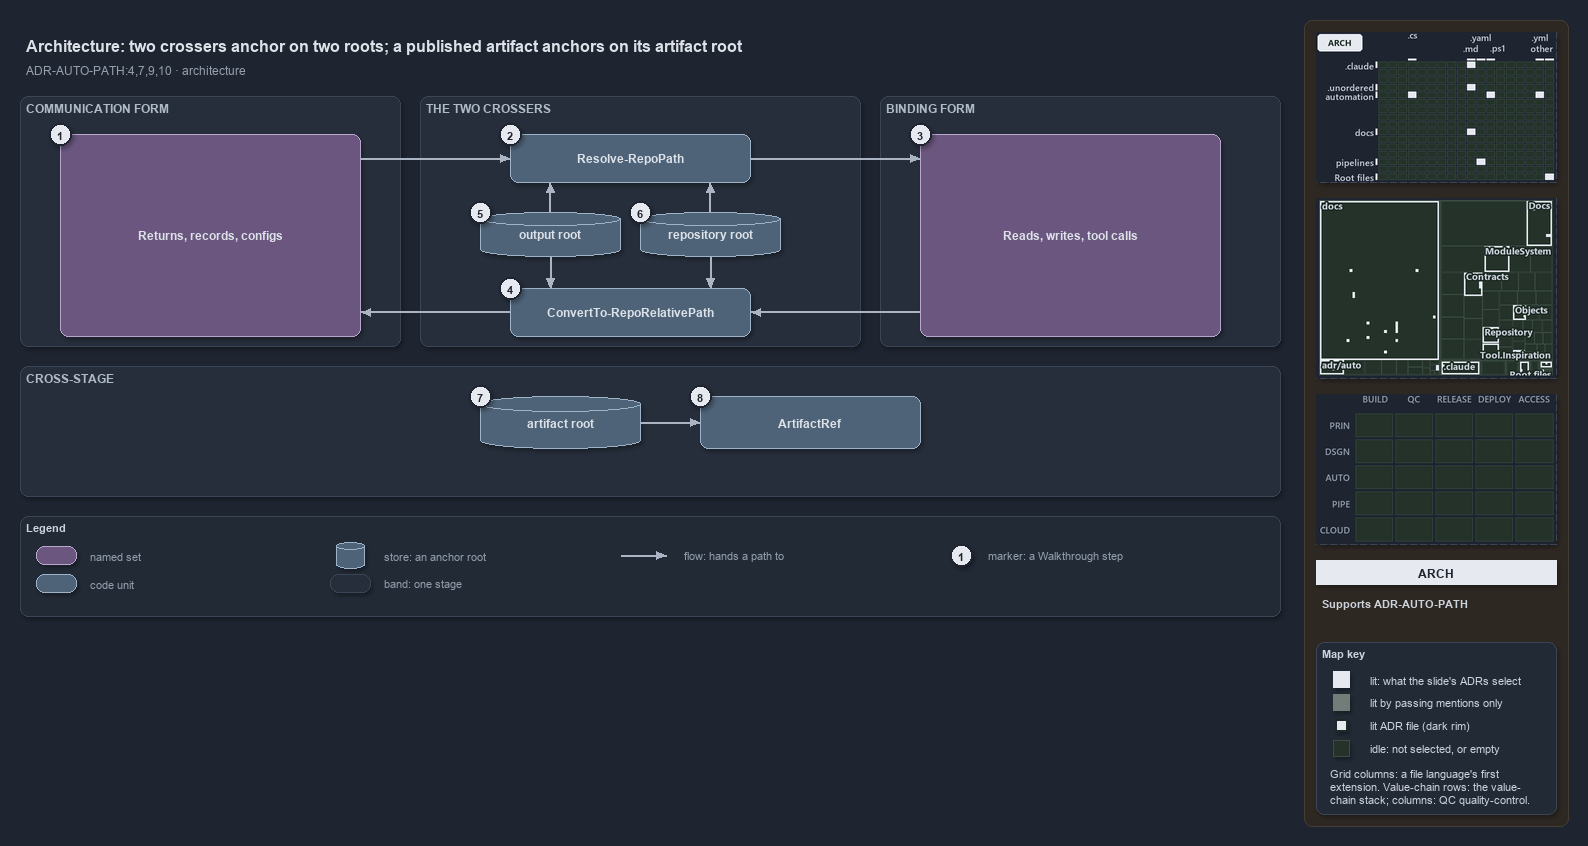

The diagram above was exported from draw.io. Its source (the exported page's mxGraphModel, read from the mxfile embedded in the PNG):
<mxGraphModel dx="1024" dy="768" grid="0" gridSize="10" guides="1" tooltips="1" connect="1" arrows="1" fold="1" page="1" pageScale="1" pageWidth="1572" pageHeight="640" background="#1E2430" math="0" shadow="1">
  <root>
    <mxCell id="0" />
    <mxCell id="1" parent="0" />
    <mxCell id="sidebar-bg" value="" style="rounded=1;arcSize=2;html=1;fillColor=#2E2823;strokeColor=#453C33;shadow=0;" vertex="1" parent="1">
      <mxGeometry x="1304" y="4" width="264" height="806" as="geometry" />
    </mxCell>
    <mxCell id="title" value="Architecture: two crossers anchor on two roots; a published artifact anchors on its artifact root" style="text;html=1;align=left;verticalAlign=middle;fontSize=16;fontStyle=1;fontColor=#DDE2E9;" vertex="1" parent="1">
      <mxGeometry x="20" y="14" width="1260" height="30" as="geometry" />
    </mxCell>
    <mxCell id="subtitle" value="ADR-AUTO-PATH:4,7,9,10 &amp;#183; architecture" style="text;html=1;align=left;verticalAlign=middle;fontSize=12;fontColor=#949FAE;" vertex="1" parent="1">
      <mxGeometry x="20" y="44" width="1240" height="20" as="geometry" />
    </mxCell>
    <mxCell id="band-comm" value="COMMUNICATION FORM" style="rounded=1;html=1;arcSize=3;fillColor=#262E3B;strokeColor=#3A4555;verticalAlign=top;align=left;spacingLeft=8;fontStyle=1;fontSize=12;fontColor=#B0BAC7;" vertex="1" parent="1">
      <mxGeometry x="20" y="80" width="380" height="250" as="geometry" />
    </mxCell>
    <mxCell id="band-cross" value="THE TWO CROSSERS" style="rounded=1;html=1;arcSize=3;fillColor=#262E3B;strokeColor=#3A4555;verticalAlign=top;align=left;spacingLeft=8;fontStyle=1;fontSize=12;fontColor=#B0BAC7;" vertex="1" parent="1">
      <mxGeometry x="420" y="80" width="440" height="250" as="geometry" />
    </mxCell>
    <mxCell id="band-bind" value="BINDING FORM" style="rounded=1;html=1;arcSize=3;fillColor=#262E3B;strokeColor=#3A4555;verticalAlign=top;align=left;spacingLeft=8;fontStyle=1;fontSize=12;fontColor=#B0BAC7;" vertex="1" parent="1">
      <mxGeometry x="880" y="80" width="400" height="250" as="geometry" />
    </mxCell>
    <mxCell id="band-stage" value="CROSS-STAGE" style="rounded=1;html=1;arcSize=3;fillColor=#262E3B;strokeColor=#3A4555;verticalAlign=top;align=left;spacingLeft=8;fontStyle=1;fontSize=12;fontColor=#B0BAC7;" vertex="1" parent="1">
      <mxGeometry x="20" y="350" width="1260" height="130" as="geometry" />
    </mxCell>
    <mxCell id="g-comm" value="&lt;b&gt;Returns, records, configs&lt;/b&gt;" style="rounded=1;whiteSpace=wrap;html=1;arcSize=20;fillColor=#6A567E;strokeColor=#B9A6CC;fontColor=#DDE2E9;fontSize=12;" vertex="1" parent="1">
      <mxGeometry x="60" y="118" width="300" height="202" as="geometry" />
    </mxCell>
    <mxCell id="g-resolve" value="&lt;b&gt;Resolve-RepoPath&lt;/b&gt;" style="rounded=1;whiteSpace=wrap;html=1;arcSize=20;fillColor=#4E6378;strokeColor=#9FB3C8;fontColor=#DDE2E9;fontSize=12;" vertex="1" parent="1">
      <mxGeometry x="510" y="118" width="240" height="48" as="geometry" />
    </mxCell>
    <mxCell id="g-outroot" value="&lt;b&gt;output root&lt;/b&gt;" style="shape=cylinder3;boundedLbl=1;backgroundOutline=1;size=8;whiteSpace=wrap;html=1;fillColor=#4E6378;strokeColor=#9FB3C8;fontColor=#DDE2E9;fontSize=12;" vertex="1" parent="1">
      <mxGeometry x="480" y="196" width="140" height="44" as="geometry" />
    </mxCell>
    <mxCell id="g-reporoot" value="&lt;b&gt;repository root&lt;/b&gt;" style="shape=cylinder3;boundedLbl=1;backgroundOutline=1;size=8;whiteSpace=wrap;html=1;fillColor=#4E6378;strokeColor=#9FB3C8;fontColor=#DDE2E9;fontSize=12;" vertex="1" parent="1">
      <mxGeometry x="640" y="196" width="140" height="44" as="geometry" />
    </mxCell>
    <mxCell id="g-convert" value="&lt;b&gt;ConvertTo-RepoRelativePath&lt;/b&gt;" style="rounded=1;whiteSpace=wrap;html=1;arcSize=20;fillColor=#4E6378;strokeColor=#9FB3C8;fontColor=#DDE2E9;fontSize=12;" vertex="1" parent="1">
      <mxGeometry x="510" y="272" width="240" height="48" as="geometry" />
    </mxCell>
    <mxCell id="g-bind" value="&lt;b&gt;Reads, writes, tool calls&lt;/b&gt;" style="rounded=1;whiteSpace=wrap;html=1;arcSize=20;fillColor=#6A567E;strokeColor=#B9A6CC;fontColor=#DDE2E9;fontSize=12;" vertex="1" parent="1">
      <mxGeometry x="920" y="118" width="300" height="202" as="geometry" />
    </mxCell>
    <mxCell id="g-artroot" value="&lt;b&gt;artifact root&lt;/b&gt;" style="shape=cylinder3;boundedLbl=1;backgroundOutline=1;size=8;whiteSpace=wrap;html=1;fillColor=#4E6378;strokeColor=#9FB3C8;fontColor=#DDE2E9;fontSize=12;" vertex="1" parent="1">
      <mxGeometry x="480" y="380" width="160" height="52" as="geometry" />
    </mxCell>
    <mxCell id="g-artifact" value="&lt;b&gt;ArtifactRef&lt;/b&gt;" style="rounded=1;whiteSpace=wrap;html=1;arcSize=20;fillColor=#4E6378;strokeColor=#9FB3C8;fontColor=#DDE2E9;fontSize=12;" vertex="1" parent="1">
      <mxGeometry x="700" y="380" width="220" height="52" as="geometry" />
    </mxCell>
    <mxCell id="port-comm-top" value="" style="text;html=1;strokeColor=none;fillColor=none;" vertex="1" parent="1">
      <mxGeometry x="360" y="142" width="1" height="1" as="geometry" />
    </mxCell>
    <mxCell id="port-comm-bot" value="" style="text;html=1;strokeColor=none;fillColor=none;" vertex="1" parent="1">
      <mxGeometry x="360" y="296" width="1" height="1" as="geometry" />
    </mxCell>
    <mxCell id="port-resolve-l" value="" style="text;html=1;strokeColor=none;fillColor=none;" vertex="1" parent="1">
      <mxGeometry x="510" y="142" width="1" height="1" as="geometry" />
    </mxCell>
    <mxCell id="port-resolve-r" value="" style="text;html=1;strokeColor=none;fillColor=none;" vertex="1" parent="1">
      <mxGeometry x="750" y="142" width="1" height="1" as="geometry" />
    </mxCell>
    <mxCell id="port-resolve-b1" value="" style="text;html=1;strokeColor=none;fillColor=none;" vertex="1" parent="1">
      <mxGeometry x="550" y="166" width="1" height="1" as="geometry" />
    </mxCell>
    <mxCell id="port-resolve-b2" value="" style="text;html=1;strokeColor=none;fillColor=none;" vertex="1" parent="1">
      <mxGeometry x="710" y="166" width="1" height="1" as="geometry" />
    </mxCell>
    <mxCell id="port-convert-l" value="" style="text;html=1;strokeColor=none;fillColor=none;" vertex="1" parent="1">
      <mxGeometry x="510" y="296" width="1" height="1" as="geometry" />
    </mxCell>
    <mxCell id="port-convert-r" value="" style="text;html=1;strokeColor=none;fillColor=none;" vertex="1" parent="1">
      <mxGeometry x="750" y="296" width="1" height="1" as="geometry" />
    </mxCell>
    <mxCell id="port-convert-t1" value="" style="text;html=1;strokeColor=none;fillColor=none;" vertex="1" parent="1">
      <mxGeometry x="550" y="272" width="1" height="1" as="geometry" />
    </mxCell>
    <mxCell id="port-convert-t2" value="" style="text;html=1;strokeColor=none;fillColor=none;" vertex="1" parent="1">
      <mxGeometry x="710" y="272" width="1" height="1" as="geometry" />
    </mxCell>
    <mxCell id="port-outroot-top" value="" style="text;html=1;strokeColor=none;fillColor=none;" vertex="1" parent="1">
      <mxGeometry x="550" y="196" width="1" height="1" as="geometry" />
    </mxCell>
    <mxCell id="port-outroot-bot" value="" style="text;html=1;strokeColor=none;fillColor=none;" vertex="1" parent="1">
      <mxGeometry x="550" y="240" width="1" height="1" as="geometry" />
    </mxCell>
    <mxCell id="port-reporoot-top" value="" style="text;html=1;strokeColor=none;fillColor=none;" vertex="1" parent="1">
      <mxGeometry x="710" y="196" width="1" height="1" as="geometry" />
    </mxCell>
    <mxCell id="port-reporoot-bot" value="" style="text;html=1;strokeColor=none;fillColor=none;" vertex="1" parent="1">
      <mxGeometry x="710" y="240" width="1" height="1" as="geometry" />
    </mxCell>
    <mxCell id="port-bind-top" value="" style="text;html=1;strokeColor=none;fillColor=none;" vertex="1" parent="1">
      <mxGeometry x="920" y="142" width="1" height="1" as="geometry" />
    </mxCell>
    <mxCell id="port-bind-bot" value="" style="text;html=1;strokeColor=none;fillColor=none;" vertex="1" parent="1">
      <mxGeometry x="920" y="296" width="1" height="1" as="geometry" />
    </mxCell>
    <mxCell id="port-artroot-r" value="" style="text;html=1;strokeColor=none;fillColor=none;" vertex="1" parent="1">
      <mxGeometry x="640" y="406" width="1" height="1" as="geometry" />
    </mxCell>
    <mxCell id="port-artifact-l" value="" style="text;html=1;strokeColor=none;fillColor=none;" vertex="1" parent="1">
      <mxGeometry x="700" y="406" width="1" height="1" as="geometry" />
    </mxCell>
    <mxCell id="edge-comm-resolve" value="" style="edgeStyle=orthogonalEdgeStyle;rounded=1;html=1;endArrow=block;strokeColor=#AAB4C3;shadow=0;fontColor=#CDD3DC;" edge="1" parent="1" source="port-comm-top" target="port-resolve-l">
      <mxGeometry relative="1" as="geometry" />
    </mxCell>
    <mxCell id="edge-resolve-bind" value="" style="edgeStyle=orthogonalEdgeStyle;rounded=1;html=1;endArrow=block;strokeColor=#AAB4C3;shadow=0;fontColor=#CDD3DC;" edge="1" parent="1" source="port-resolve-r" target="port-bind-top">
      <mxGeometry relative="1" as="geometry" />
    </mxCell>
    <mxCell id="edge-bind-convert" value="" style="edgeStyle=orthogonalEdgeStyle;rounded=1;html=1;endArrow=block;strokeColor=#AAB4C3;shadow=0;fontColor=#CDD3DC;" edge="1" parent="1" source="port-bind-bot" target="port-convert-r">
      <mxGeometry relative="1" as="geometry" />
    </mxCell>
    <mxCell id="edge-convert-comm" value="" style="edgeStyle=orthogonalEdgeStyle;rounded=1;html=1;endArrow=block;strokeColor=#AAB4C3;shadow=0;fontColor=#CDD3DC;" edge="1" parent="1" source="port-convert-l" target="port-comm-bot">
      <mxGeometry relative="1" as="geometry" />
    </mxCell>
    <mxCell id="edge-outroot-resolve" value="" style="edgeStyle=orthogonalEdgeStyle;rounded=1;html=1;endArrow=block;strokeColor=#AAB4C3;shadow=0;fontColor=#CDD3DC;" edge="1" parent="1" source="port-outroot-top" target="port-resolve-b1">
      <mxGeometry relative="1" as="geometry" />
    </mxCell>
    <mxCell id="edge-outroot-convert" value="" style="edgeStyle=orthogonalEdgeStyle;rounded=1;html=1;endArrow=block;strokeColor=#AAB4C3;shadow=0;fontColor=#CDD3DC;" edge="1" parent="1" source="port-outroot-bot" target="port-convert-t1">
      <mxGeometry relative="1" as="geometry" />
    </mxCell>
    <mxCell id="edge-reporoot-resolve" value="" style="edgeStyle=orthogonalEdgeStyle;rounded=1;html=1;endArrow=block;strokeColor=#AAB4C3;shadow=0;fontColor=#CDD3DC;" edge="1" parent="1" source="port-reporoot-top" target="port-resolve-b2">
      <mxGeometry relative="1" as="geometry" />
    </mxCell>
    <mxCell id="edge-reporoot-convert" value="" style="edgeStyle=orthogonalEdgeStyle;rounded=1;html=1;endArrow=block;strokeColor=#AAB4C3;shadow=0;fontColor=#CDD3DC;" edge="1" parent="1" source="port-reporoot-bot" target="port-convert-t2">
      <mxGeometry relative="1" as="geometry" />
    </mxCell>
    <mxCell id="edge-artroot-artifact" value="" style="edgeStyle=orthogonalEdgeStyle;rounded=1;html=1;endArrow=block;strokeColor=#AAB4C3;shadow=0;fontColor=#CDD3DC;" edge="1" parent="1" source="port-artroot-r" target="port-artifact-l">
      <mxGeometry relative="1" as="geometry" />
    </mxCell>
    <mxCell id="mark-1" value="1" style="ellipse;html=1;fillColor=#E6EAF0;strokeColor=#1E2430;strokeWidth=2;fontColor=#1E2430;fontStyle=1;fontSize=11;" vertex="1" parent="1">
      <mxGeometry x="49" y="107" width="22" height="22" as="geometry" />
    </mxCell>
    <mxCell id="mark-2" value="2" style="ellipse;html=1;fillColor=#E6EAF0;strokeColor=#1E2430;strokeWidth=2;fontColor=#1E2430;fontStyle=1;fontSize=11;" vertex="1" parent="1">
      <mxGeometry x="499" y="107" width="22" height="22" as="geometry" />
    </mxCell>
    <mxCell id="mark-3" value="3" style="ellipse;html=1;fillColor=#E6EAF0;strokeColor=#1E2430;strokeWidth=2;fontColor=#1E2430;fontStyle=1;fontSize=11;" vertex="1" parent="1">
      <mxGeometry x="909" y="107" width="22" height="22" as="geometry" />
    </mxCell>
    <mxCell id="mark-4" value="4" style="ellipse;html=1;fillColor=#E6EAF0;strokeColor=#1E2430;strokeWidth=2;fontColor=#1E2430;fontStyle=1;fontSize=11;" vertex="1" parent="1">
      <mxGeometry x="499" y="261" width="22" height="22" as="geometry" />
    </mxCell>
    <mxCell id="mark-5" value="5" style="ellipse;html=1;fillColor=#E6EAF0;strokeColor=#1E2430;strokeWidth=2;fontColor=#1E2430;fontStyle=1;fontSize=11;" vertex="1" parent="1">
      <mxGeometry x="469" y="185" width="22" height="22" as="geometry" />
    </mxCell>
    <mxCell id="mark-6" value="6" style="ellipse;html=1;fillColor=#E6EAF0;strokeColor=#1E2430;strokeWidth=2;fontColor=#1E2430;fontStyle=1;fontSize=11;" vertex="1" parent="1">
      <mxGeometry x="629" y="185" width="22" height="22" as="geometry" />
    </mxCell>
    <mxCell id="mark-7" value="7" style="ellipse;html=1;fillColor=#E6EAF0;strokeColor=#1E2430;strokeWidth=2;fontColor=#1E2430;fontStyle=1;fontSize=11;" vertex="1" parent="1">
      <mxGeometry x="469" y="369" width="22" height="22" as="geometry" />
    </mxCell>
    <mxCell id="mark-8" value="8" style="ellipse;html=1;fillColor=#E6EAF0;strokeColor=#1E2430;strokeWidth=2;fontColor=#1E2430;fontStyle=1;fontSize=11;" vertex="1" parent="1">
      <mxGeometry x="689" y="369" width="22" height="22" as="geometry" />
    </mxCell>
    <mxCell id="legend" value="&lt;b&gt;Legend&lt;/b&gt;" style="rounded=1;whiteSpace=wrap;html=1;arcSize=6;fillColor=#222A36;strokeColor=#3A4555;align=left;verticalAlign=top;spacing=8;fontSize=11;fontColor=#CDD3DC;" vertex="1" parent="1">
      <mxGeometry x="20" y="500" width="1260" height="100" as="geometry" />
    </mxCell>
    <mxCell id="lg-set" value="" style="rounded=1;html=1;arcSize=20;fillColor=#6A567E;strokeColor=#B9A6CC;" vertex="1" parent="1">
      <mxGeometry x="36" y="530" width="40" height="18" as="geometry" />
    </mxCell>
    <mxCell id="lg-set-t" value="named set" style="text;html=1;align=left;verticalAlign=middle;fontSize=11;fontColor=#949FAE;" vertex="1" parent="1">
      <mxGeometry x="84" y="529" width="160" height="20" as="geometry" />
    </mxCell>
    <mxCell id="lg-code" value="" style="rounded=1;html=1;arcSize=20;fillColor=#4E6378;strokeColor=#9FB3C8;" vertex="1" parent="1">
      <mxGeometry x="36" y="558" width="40" height="18" as="geometry" />
    </mxCell>
    <mxCell id="lg-code-t" value="code unit" style="text;html=1;align=left;verticalAlign=middle;fontSize=11;fontColor=#949FAE;" vertex="1" parent="1">
      <mxGeometry x="84" y="557" width="160" height="20" as="geometry" />
    </mxCell>
    <mxCell id="lg-store" value="" style="shape=cylinder3;size=4;html=1;fillColor=#4E6378;strokeColor=#9FB3C8;" vertex="1" parent="1">
      <mxGeometry x="336" y="526" width="28" height="26" as="geometry" />
    </mxCell>
    <mxCell id="lg-store-t" value="store: an anchor root" style="text;html=1;align=left;verticalAlign=middle;fontSize=11;fontColor=#949FAE;" vertex="1" parent="1">
      <mxGeometry x="378" y="529" width="200" height="20" as="geometry" />
    </mxCell>
    <mxCell id="lg-band" value="" style="rounded=1;html=1;arcSize=3;fillColor=#262E3B;strokeColor=#3A4555;" vertex="1" parent="1">
      <mxGeometry x="330" y="558" width="40" height="18" as="geometry" />
    </mxCell>
    <mxCell id="lg-band-t" value="band: one stage" style="text;html=1;align=left;verticalAlign=middle;fontSize=11;fontColor=#949FAE;" vertex="1" parent="1">
      <mxGeometry x="378" y="557" width="200" height="20" as="geometry" />
    </mxCell>
    <mxCell id="lg-flow-a" value="" style="text;html=1;strokeColor=none;fillColor=none;" vertex="1" parent="1">
      <mxGeometry x="620" y="539" width="1" height="1" as="geometry" />
    </mxCell>
    <mxCell id="lg-flow-b" value="" style="text;html=1;strokeColor=none;fillColor=none;" vertex="1" parent="1">
      <mxGeometry x="666" y="539" width="1" height="1" as="geometry" />
    </mxCell>
    <mxCell id="lg-flow" value="" style="edgeStyle=orthogonalEdgeStyle;rounded=1;html=1;endArrow=block;strokeColor=#AAB4C3;shadow=0;fontColor=#CDD3DC;" edge="1" parent="1" source="lg-flow-a" target="lg-flow-b">
      <mxGeometry relative="1" as="geometry" />
    </mxCell>
    <mxCell id="lg-flow-t" value="flow: hands a path to" style="text;html=1;align=left;verticalAlign=middle;fontSize=11;fontColor=#949FAE;" vertex="1" parent="1">
      <mxGeometry x="678" y="529" width="200" height="20" as="geometry" />
    </mxCell>
    <mxCell id="lg-mark" value="1" style="ellipse;html=1;fillColor=#E6EAF0;strokeColor=#1E2430;strokeWidth=2;fontColor=#1E2430;fontStyle=1;fontSize=11;" vertex="1" parent="1">
      <mxGeometry x="950" y="528" width="22" height="22" as="geometry" />
    </mxCell>
    <mxCell id="lg-mark-t" value="marker: a Walkthrough step" style="text;html=1;align=left;verticalAlign=middle;fontSize=11;fontColor=#949FAE;" vertex="1" parent="1">
      <mxGeometry x="982" y="529" width="200" height="20" as="geometry" />
    </mxCell>
    <mxCell id="minimap-grid" value="" style="shape=image;imageAspect=0;rounded=1;arcSize=4;whiteSpace=wrap;html=1;fillColor=#262E3B;strokeColor=#3A4555;dashed=1;fontColor=#949FAE;fontSize=11;image=data:image/png,(base64 omitted: 15756 chars);" vertex="1" parent="1">
      <mxGeometry x="1316" y="16" width="240" height="150" as="geometry" />
    </mxCell>
    <mxCell id="minimap-tree" value="" style="shape=image;imageAspect=0;rounded=1;arcSize=4;whiteSpace=wrap;html=1;fillColor=#262E3B;strokeColor=#3A4555;dashed=1;fontColor=#949FAE;fontSize=11;image=data:image/png,(base64 omitted: 28336 chars);" vertex="1" parent="1">
      <mxGeometry x="1316" y="182" width="240" height="180" as="geometry" />
    </mxCell>
    <mxCell id="minimap-chain" value="" style="shape=image;imageAspect=0;rounded=1;arcSize=4;whiteSpace=wrap;html=1;fillColor=#262E3B;strokeColor=#3A4555;dashed=1;fontColor=#949FAE;fontSize=11;image=data:image/png,(base64 omitted: 11912 chars);" vertex="1" parent="1">
      <mxGeometry x="1316" y="378" width="240" height="150" as="geometry" />
    </mxCell>
    <mxCell id="lens-badge" value="ARCH" style="rounded=0;whiteSpace=wrap;html=1;align=center;verticalAlign=middle;fontSize=12;fontStyle=1;fontColor=#1E2430;fillColor=#E6EAF0;strokeColor=none;" vertex="1" parent="1">
      <mxGeometry x="1316" y="544" width="240" height="24" as="geometry" />
    </mxCell>
    <mxCell id="supports" value="&lt;b&gt;Supports&lt;/b&gt; ADR-AUTO-PATH" style="text;html=1;whiteSpace=wrap;align=left;verticalAlign=top;fontSize=11;fontColor=#CDD3DC;" vertex="1" parent="1">
      <mxGeometry x="1316" y="576" width="240" height="38" as="geometry" />
    </mxCell>
    <mxCell id="mapkey" value="&lt;b&gt;Map key&lt;/b&gt;" style="rounded=1;arcSize=6;whiteSpace=wrap;html=1;align=left;verticalAlign=top;fontSize=11;fontColor=#CDD3DC;fillColor=#222A36;strokeColor=#3A4555;spacingLeft=8;spacingTop=2;" vertex="1" parent="1">
      <mxGeometry x="1316" y="626" width="240" height="172" as="geometry" />
    </mxCell>
    <mxCell id="mapkey-lit" value="" style="rounded=0;html=1;fillColor=#E6EAF0;strokeColor=#E6EAF0;" vertex="1" parent="1">
      <mxGeometry x="1333.0" y="655.0" width="16" height="16" as="geometry" />
    </mxCell>
    <mxCell id="mapkey-lit-text" value="lit: what the slide's ADRs select" style="text;html=1;align=left;verticalAlign=middle;fontSize=11;fontColor=#CDD3DC;" vertex="1" parent="1">
      <mxGeometry x="1364" y="653" width="184" height="20" as="geometry" />
    </mxCell>
    <mxCell id="mapkey-touched" value="" style="rounded=0;html=1;fillColor=#727C79;strokeColor=#727C79;" vertex="1" parent="1">
      <mxGeometry x="1333.0" y="678.0" width="16" height="16" as="geometry" />
    </mxCell>
    <mxCell id="mapkey-touched-text" value="lit by passing mentions only" style="text;html=1;align=left;verticalAlign=middle;fontSize=11;fontColor=#CDD3DC;" vertex="1" parent="1">
      <mxGeometry x="1364" y="676" width="184" height="20" as="geometry" />
    </mxCell>
    <mxCell id="mapkey-adr" value="" style="rounded=0;html=1;fillColor=#E6EAF0;strokeColor=#1C2A24;strokeWidth=2;" vertex="1" parent="1">
      <mxGeometry x="1335.0" y="703.0" width="12" height="12" as="geometry" />
    </mxCell>
    <mxCell id="mapkey-adr-text" value="lit ADR file (dark rim)" style="text;html=1;align=left;verticalAlign=middle;fontSize=11;fontColor=#CDD3DC;" vertex="1" parent="1">
      <mxGeometry x="1364" y="699" width="184" height="20" as="geometry" />
    </mxCell>
    <mxCell id="mapkey-idle" value="" style="rounded=0;html=1;fillColor=#243229;strokeColor=#3B4D43;" vertex="1" parent="1">
      <mxGeometry x="1333.0" y="724.0" width="16" height="16" as="geometry" />
    </mxCell>
    <mxCell id="mapkey-idle-text" value="idle: not selected, or empty" style="text;html=1;align=left;verticalAlign=middle;fontSize=11;fontColor=#CDD3DC;" vertex="1" parent="1">
      <mxGeometry x="1364" y="722" width="184" height="20" as="geometry" />
    </mxCell>
    <mxCell id="mapkey-codes" value="Grid columns: a file language's first&lt;br&gt;extension. Value-chain rows: the value-&lt;br&gt;chain stack; columns: QC quality-control." style="text;html=1;align=left;verticalAlign=top;whiteSpace=wrap;fontSize=11;fontColor=#CDD3DC;" vertex="1" parent="1">
      <mxGeometry x="1324" y="746" width="224" height="46" as="geometry" />
    </mxCell>
  </root>
</mxGraphModel>